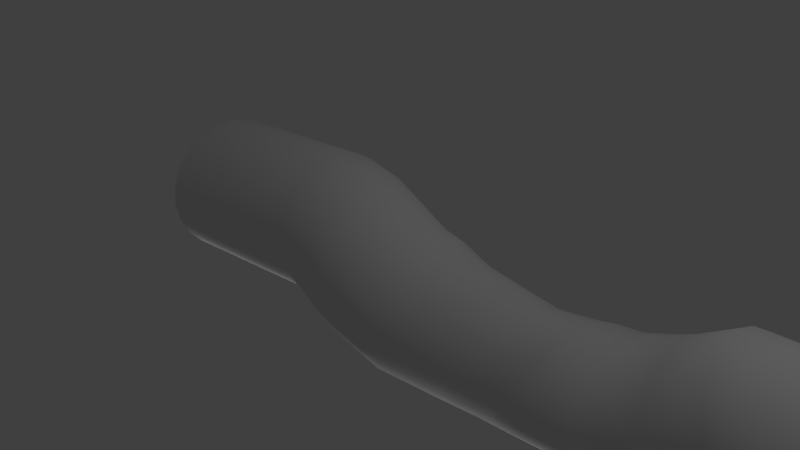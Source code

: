 # Source: NaveInvaidersMiss_o1.1.blend  (saved by Blender 2.76.0; exported with 4.5.12 LTS)
import bpy
from mathutils import Matrix  # noqa: F401  (used for matrix-valued properties, if any)

bpy.ops.wm.read_factory_settings(use_empty=True)
scene = bpy.context.scene
scene.name = 'Scene'

# ---- collections
col_collection_1 = bpy.data.collections.new('Collection 1'); scene.collection.children.link(col_collection_1)

# ---- materials (node trees are filled in below, after node groups)
mat_material_001 = bpy.data.materials.new('Material.001')
mat_material_001.alpha_threshold = 0.0
mat_material_001.use_transparent_shadow = False
mat_material_001.roughness = 0.5

# ---- material node trees

# ---- world
world_world = bpy.data.worlds.new('World'); scene.world = world_world
world_world.color = (0.05088, 0.05088, 0.05088)
world_world.use_sun_shadow = False
world_world.sun_shadow_jitter_overblur = 0.0
world_world.cycles.sampling_method = 'NONE'
world_world.cycles.sample_map_resolution = 256

# ---- cameras
cam_camera = bpy.data.cameras.new('Camera')
cam_camera.clip_end = 100.0
cam_camera.lens = 35.0
cam_camera.sensor_width = 32.0
cam_camera.sensor_height = 18.0
cam_camera.ortho_scale = 7.314
cam_camera.dof.focus_distance = 0.0
cam_camera.dof.aperture_fstop = 128.0

# ---- lights
light_hemi = bpy.data.lights.new('Hemi', 'SUN')
light_hemi.transmission_factor = 0.0
light_hemi.angle = 0.1993
light_hemi.energy = 1.0
light_hemi.shadow_buffer_clip_start = 0.5
light_hemi.shadow_soft_size = 0.1
light_hemi.shadow_cascade_max_distance = 1000.0
light_hemi.cycles.use_multiple_importance_sampling = False
light_lamp = bpy.data.lights.new('Lamp', 'POINT')
light_lamp.transmission_factor = 0.0
light_lamp.cutoff_distance = 30.0
light_lamp.energy = 100.0
light_lamp.shadow_buffer_clip_start = 1.001
light_lamp.shadow_soft_size = 0.1
light_lamp.shadow_maximum_resolution = 0.006
light_lamp.use_absolute_resolution = True
light_lamp.cycles.use_multiple_importance_sampling = False

# ---- meshes
me_cylinder = bpy.data.meshes.new('Cylinder')
me_cylinder.from_pydata([(-2.0, 0.7135, -0.8282), (-4.219, 0.4662, -0.8282), (-2.0, 0.673, -1.11), (-4.219, 0.4257, -1.11), (-2.0, 0.5547, -1.369), (-4.219, 0.3074, -1.369), (-2.0, 0.3683, -1.584), (-4.219, 0.121, -1.584), (-2.0, 0.1289, -1.738), (-4.219, -0.1184, -1.738), (-2.0, -0.1442, -1.818), (-4.219, -0.3915, -1.818), (-2.0, -0.4288, -1.818), (-4.219, -0.6761, -1.818), (-2.0, -0.7019, -1.738), (-4.219, -0.9492, -1.738), (-2.0, -0.9414, -1.584), (-4.219, -1.189, -1.584), (-2.0, -1.128, -1.369), (-4.219, -1.375, -1.369), (-2.0, -1.246, -1.11), (-4.219, -1.493, -1.11), (-2.0, -1.287, -0.8282), (-4.219, -1.534, -0.8282), (-2.0, -1.246, -0.5465), (-4.219, -1.493, -0.5465), (-2.0, -1.128, -0.2876), (-4.219, -1.375, -0.2876), (-2.0, -0.9414, -0.07248), (-4.219, -1.189, -0.07248), (-2.0, -0.7019, 0.08141), (-4.219, -0.9492, 0.08141), (-2.0, -0.4288, 0.1616), (-4.219, -0.6761, 0.1616), (-2.0, -0.1442, 0.1616), (-4.219, -0.3915, 0.1616), (-2.0, 0.1289, 0.08141), (-4.219, -0.1184, 0.08141), (-2.0, 0.3683, -0.07248), (-4.219, 0.121, -0.07248), (-2.0, 0.5547, -0.2876), (-4.219, 0.3074, -0.2876), (-2.0, 0.673, -0.5465), (-4.219, 0.4257, -0.5465), (-1.637, 0.6902, -0.9077), (-1.705, 0.6497, -1.181), (-1.768, 0.5314, -1.432), (-1.821, 0.345, -1.641), (-1.858, 0.1056, -1.79), (-1.878, -0.1675, -1.868), (-1.878, -0.4521, -1.868), (-1.858, -0.7252, -1.79), (-1.821, -0.9647, -1.641), (-1.768, -1.151, -1.432), (-1.705, -1.269, -1.181), (-1.637, -1.31, -0.9077), (-1.568, -1.269, -0.6345), (-1.505, -1.151, -0.3833), (-1.453, -0.9647, -0.1747), (-1.415, -0.7252, -0.02545), (-1.396, -0.4521, 0.05233), (-1.396, -0.1675, 0.05233), (-1.415, 0.1056, -0.02545), (-1.453, 0.345, -0.1747), (-1.505, 0.5314, -0.3833), (-1.568, 0.6497, -0.6345), (-1.262, 0.6948, -1.123), (-1.394, 0.6543, -1.373), (-1.515, 0.536, -1.601), (-1.615, 0.3496, -1.792), (-1.687, 0.1102, -1.928), (-1.725, -0.1629, -1.999), (-1.725, -0.4475, -1.999), (-1.687, -0.7206, -1.928), (-1.615, -0.9601, -1.792), (-1.515, -1.146, -1.601), (-1.394, -1.265, -1.373), (-1.262, -1.305, -1.123), (-1.13, -1.265, -0.8744), (-1.009, -1.146, -0.6455), (-0.9088, -0.9601, -0.4553), (-0.8368, -0.7206, -0.3193), (-0.7994, -0.4475, -0.2484), (-0.7994, -0.1629, -0.2484), (-0.8368, 0.1102, -0.3193), (-0.9088, 0.3496, -0.4553), (-1.009, 0.536, -0.6455), (-1.13, 0.6543, -0.8744), (-0.7589, 0.8154, -1.385), (-0.893, 0.7843, -1.634), (-1.006, 0.6758, -1.871), (-1.09, 0.4986, -2.078), (-1.137, 0.2671, -2.236), (-1.143, 5.032e-05, -2.335), (-1.109, -0.2809, -2.365), (-1.036, -0.553, -2.323), (-0.9309, -0.7942, -2.215), (-0.8021, -0.9849, -2.047), (-0.66, -1.11, -1.835), (-0.516, -1.159, -1.594), (-0.3819, -1.128, -1.345), (-0.2685, -1.019, -1.108), (-0.185, -0.8418, -0.901), (-0.1381, -0.6103, -0.7422), (-0.1317, -0.3433, -0.6439), (-0.1663, -0.06235, -0.6141), (-0.239, 0.2097, -0.6552), (-0.344, 0.4509, -0.7639), (-0.4728, 0.6417, -0.9313), (-0.6149, 0.7666, -1.144), (0.31, 1.486, -2.225), (0.1464, 1.445, -2.454), (-0.003922, 1.327, -2.665), (-0.1288, 1.141, -2.84), (-0.2182, 0.9013, -2.965), (-0.2648, 0.6282, -3.031), (-0.2648, 0.3436, -3.031), (-0.2182, 0.07045, -2.965), (-0.1288, -0.169, -2.84), (-0.003921, -0.3554, -2.665), (0.1464, -0.4736, -2.454), (0.31, -0.5141, -2.225), (0.4736, -0.4736, -1.995), (0.624, -0.3554, -1.785), (0.7489, -0.169, -1.61), (0.8383, 0.07045, -1.484), (0.8848, 0.3436, -1.419), (0.8848, 0.6282, -1.419), (0.8383, 0.9013, -1.484), (0.7489, 1.141, -1.61), (0.624, 1.327, -1.785), (0.4736, 1.445, -1.995), (0.7944, 1.923, -2.51), (0.6812, 1.883, -2.768), (0.5772, 1.764, -3.006), (0.4908, 1.578, -3.203), (0.4289, 1.338, -3.343), (0.3967, 1.065, -3.417), (0.3967, 0.7807, -3.417), (0.4289, 0.5076, -3.343), (0.4908, 0.2682, -3.203), (0.5772, 0.08181, -3.006), (0.6812, -0.03643, -2.768), (0.7944, -0.07694, -2.51), (0.9076, -0.03643, -2.252), (1.012, 0.08181, -2.015), (1.098, 0.2682, -1.818), (1.16, 0.5076, -1.678), (1.192, 0.7807, -1.604), (1.192, 1.065, -1.604), (1.16, 1.338, -1.678), (1.098, 1.578, -1.818), (1.012, 1.764, -2.015), (0.9076, 1.883, -2.252), (1.109, 2.094, -2.601), (1.039, 2.054, -2.873), (0.9738, 1.935, -3.124), (0.92, 1.749, -3.332), (0.8815, 1.51, -3.481), (0.8615, 1.236, -3.559), (0.8615, 0.9518, -3.559), (0.8815, 0.6787, -3.481), (0.92, 0.4393, -3.332), (0.9738, 0.2529, -3.124), (1.039, 0.1346, -2.873), (1.109, 0.09414, -2.601), (1.18, 0.1346, -2.328), (1.244, 0.2529, -2.077), (1.298, 0.4393, -1.869), (1.337, 0.6787, -1.72), (1.357, 0.9518, -1.642), (1.357, 1.236, -1.642), (1.337, 1.51, -1.72), (1.298, 1.749, -1.869), (1.244, 1.935, -2.077), (1.18, 2.054, -2.328), (2.221, 2.366, -2.555), (2.257, 2.326, -2.834), (2.291, 2.207, -3.091), (2.318, 2.021, -3.304), (2.338, 1.781, -3.457), (2.348, 1.508, -3.536), (2.348, 1.224, -3.536), (2.338, 0.9506, -3.457), (2.318, 0.7112, -3.304), (2.291, 0.5248, -3.091), (2.257, 0.4066, -2.834), (2.221, 0.3661, -2.555), (2.185, 0.4066, -2.275), (2.151, 0.5248, -2.019), (2.124, 0.7112, -1.805), (2.104, 0.9506, -1.653), (2.094, 1.224, -1.573), (2.094, 1.508, -1.573), (2.104, 1.781, -1.653), (2.124, 2.021, -1.805), (2.151, 2.207, -2.019), (2.185, 2.326, -2.275), (1.704, 0.8312, -1.763), (1.694, 0.5918, -1.914), (1.59, 0.5918, -3.394), (1.58, 0.8312, -3.545), (1.623, 2.206, -2.93), (1.642, 2.247, -2.654), (1.71, 1.104, -1.684), (1.605, 0.4054, -3.183), (1.605, 2.088, -3.183), (1.71, 1.389, -1.684), (1.623, 0.2871, -2.93), (1.59, 1.901, -3.394), (1.704, 1.662, -1.763), (1.642, 0.2466, -2.654), (1.58, 1.662, -3.545), (1.694, 1.901, -1.914), (1.661, 0.2871, -2.378), (1.574, 1.389, -3.623), (1.679, 2.088, -2.124), (1.679, 0.4054, -2.124), (1.574, 1.104, -3.623), (1.661, 2.206, -2.378), (3.673, 1.674, -1.487), (3.792, 1.634, -1.743), (3.901, 1.515, -1.978), (3.991, 1.329, -2.173), (4.056, 1.09, -2.312), (4.09, 0.8165, -2.385), (4.09, 0.5319, -2.385), (4.056, 0.2588, -2.312), (3.991, 0.01932, -2.173), (3.901, -0.1671, -1.978), (3.792, -0.2853, -1.743), (3.673, -0.3258, -1.487), (3.555, -0.2853, -1.232), (3.446, -0.1671, -0.9969), (3.355, 0.01932, -0.8017), (3.29, 0.2588, -0.6621), (3.257, 0.5319, -0.5894), (3.257, 0.8165, -0.5894), (3.29, 1.09, -0.6621), (3.355, 1.329, -0.8017), (3.446, 1.515, -0.9969), (3.555, 1.634, -1.232), (4.206, 1.511, -1.427), (4.248, 1.471, -1.706), (4.287, 1.352, -1.962), (4.319, 1.166, -2.175), (4.342, 0.9265, -2.327), (4.354, 0.6534, -2.406), (4.354, 0.3688, -2.406), (4.342, 0.09566, -2.327), (4.319, -0.1438, -2.175), (4.287, -0.3302, -1.962), (4.248, -0.4484, -1.706), (4.206, -0.4889, -1.427), (4.164, -0.4484, -1.149), (4.125, -0.3302, -0.8928), (4.093, -0.1438, -0.6801), (4.07, 0.09566, -0.5279), (4.058, 0.3688, -0.4486), (4.058, 0.6534, -0.4486), (4.07, 0.9265, -0.5279), (4.093, 1.166, -0.6801), (4.125, 1.352, -0.8928), (4.164, 1.471, -1.149), (4.627, 1.49, -1.412), (4.634, 1.449, -1.694), (4.641, 1.331, -1.953), (4.646, 1.145, -2.168), (4.65, 0.9051, -2.322), (4.652, 0.632, -2.402), (4.652, 0.3474, -2.402), (4.65, 0.07429, -2.322), (4.646, -0.1652, -2.168), (4.641, -0.3516, -1.953), (4.634, -0.4698, -1.694), (4.627, -0.5103, -1.412), (4.62, -0.4698, -1.131), (4.614, -0.3516, -0.8719), (4.608, -0.1652, -0.6569), (4.604, 0.07429, -0.503), (4.602, 0.3474, -0.4229), (4.602, 0.632, -0.4229), (4.604, 0.9051, -0.503), (4.608, 1.145, -0.6569), (4.614, 1.331, -0.8719), (4.62, 1.449, -1.131), (5.705, 1.473, -1.388), (5.712, 1.433, -1.669), (5.718, 1.315, -1.928), (5.724, 1.128, -2.143), (5.727, 0.8887, -2.297), (5.729, 0.6156, -2.377), (5.729, 0.331, -2.377), (5.727, 0.05787, -2.297), (5.724, -0.1816, -2.143), (5.718, -0.368, -1.928), (5.712, -0.4862, -1.669), (5.705, -0.5267, -1.388), (5.698, -0.4862, -1.106), (5.691, -0.368, -0.847), (5.686, -0.1816, -0.632), (5.682, 0.05787, -0.4782), (5.68, 0.331, -0.398), (5.68, 0.6156, -0.398), (5.682, 0.8887, -0.4782), (5.686, 1.128, -0.632), (5.691, 1.315, -0.847), (5.698, 1.433, -1.106), (5.705, 1.127, -1.388), (5.709, 1.1, -1.571), (5.713, 1.023, -1.741), (5.717, 0.9011, -1.881), (5.72, 0.7447, -1.982), (5.721, 0.5663, -2.034), (5.721, 0.3803, -2.034), (5.72, 0.2019, -1.982), (5.717, 0.0455, -1.881), (5.713, -0.07626, -1.741), (5.709, -0.1535, -1.571), (5.705, -0.18, -1.388), (5.7, -0.1535, -1.204), (5.696, -0.07626, -1.034), (5.692, 0.0455, -0.894), (5.69, 0.2019, -0.7935), (5.688, 0.3803, -0.7411), (5.688, 0.5662, -0.7411), (5.69, 0.7446, -0.7935), (5.692, 0.9011, -0.894), (5.696, 1.023, -1.034), (5.7, 1.1, -1.204), (6.391, -0.1415, -1.669), (6.391, -0.1415, -0.9735), (6.391, 1.019, -1.669), (6.391, 1.019, -0.9735), (6.006, -0.1415, -1.669), (6.006, -0.1415, -0.9735), (6.006, 1.019, -1.669), (6.006, 1.019, -0.9735), (6.006, 0.4385, -0.9735), (6.006, -0.1415, -1.321), (6.006, 0.4385, -1.669), (6.006, 1.019, -1.321), (7.247, -0.8349, -1.669), (7.247, -0.8349, -0.9735), (7.247, 0.3251, -1.669), (7.247, 0.3251, -0.9735), (8.276, -0.4275, -1.669), (8.276, -0.4275, -0.9735), (8.276, 0.7325, -1.669), (8.276, 0.7325, -0.9735), (10.81, 0.6584, -1.669), (10.81, 0.6584, -0.9735), (10.81, 1.818, -1.669), (10.81, 1.818, -0.9735), (9.161, 1.248, -1.669), (9.161, 1.248, -0.9735), (9.161, 0.08782, -0.9735), (9.161, 0.08782, -1.669), (9.971, 1.819, -1.669), (9.971, 0.6585, -0.9735), (9.971, 1.819, -0.9735), (9.971, 0.6585, -1.669), (-0.3321, 0.9427, -1.515), (-0.1852, 0.8401, -1.294), (0.08303, -0.6354, -1.106), (-0.009344, -0.8332, -1.288), (-0.808, -0.4936, -2.524), (-0.8782, -0.2266, -2.593), (-0.4829, 0.9667, -1.755), (0.138, -0.3884, -0.9755), (-0.7029, -0.7228, -2.392), (-0.6251, 0.9101, -1.995), (0.1512, -0.1121, -0.9083), (-0.5716, -0.8958, -2.208), (-0.7474, 0.7775, -2.215), (0.1214, 0.1709, -0.9093), (-0.4246, -0.9984, -1.988), (-0.8398, 0.5797, -2.397), (0.0512, 0.4379, -0.9786), (-0.2739, -1.022, -1.748), (-0.8948, 0.3327, -2.527), (-0.05383, 0.6671, -1.111), (-0.1316, -0.9658, -1.508), (-0.9079, 0.05645, -2.595), (-1.429, -0.409, -2.174), (-1.423, -0.1254, -2.173), (-0.7957, 0.674, -1.056), (-0.6734, 0.5531, -0.8292), (-0.5986, -0.9404, -0.6469), (-0.7057, -1.124, -0.8361), (-1.395, -0.6821, -2.105), (-0.9305, 0.7177, -1.302), (-0.5199, -0.7036, -0.511), (-1.326, -0.9226, -1.971), (-1.067, 0.6807, -1.549), (-0.4761, -0.4324, -0.4396), (-1.226, -1.111, -1.784), (-1.194, 0.5659, -1.777), (-0.4707, -0.1487, -0.4385), (-1.104, -1.232, -1.557), (-1.301, 0.3827, -1.966), (-0.504, 0.1244, -0.5076), (-0.9689, -1.275, -1.311), (-1.379, 0.1458, -2.102), (-0.5735, 0.3648, -0.6415), (-0.8325, -1.238, -1.063), (2.791, 0.5308, -3.012), (2.823, 0.7703, -3.162), (2.694, 2.145, -2.553), (2.637, 2.186, -2.279), (2.435, 1.043, -1.319), (2.451, 0.7703, -1.397), (2.747, 0.3444, -2.804), (2.747, 2.027, -2.804), (2.435, 1.328, -1.319), (2.694, 0.2262, -2.553), (2.791, 1.841, -3.012), (2.451, 1.601, -1.397), (2.637, 0.1857, -2.279), (2.823, 1.601, -3.162), (2.483, 1.841, -1.547), (2.579, 0.2262, -2.006), (2.839, 1.328, -3.24), (2.527, 2.027, -1.755), (2.527, 0.3444, -1.755), (2.839, 1.043, -3.24), (2.579, 2.145, -2.006), (2.483, 0.5308, -1.547)], [], [(0, 1, 3, 2), (2, 3, 5, 4), (4, 5, 7, 6), (6, 7, 9, 8), (8, 9, 11, 10), (10, 11, 13, 12), (12, 13, 15, 14), (14, 15, 17, 16), (16, 17, 19, 18), (18, 19, 21, 20), (20, 21, 23, 22), (22, 23, 25, 24), (24, 25, 27, 26), (26, 27, 29, 28), (28, 29, 31, 30), (30, 31, 33, 32), (32, 33, 35, 34), (34, 35, 37, 36), (36, 37, 39, 38), (38, 39, 41, 40), (12, 14, 51, 50), (42, 43, 1, 0), (40, 41, 43, 42), (2, 4, 46, 45), (22, 24, 56, 55), (32, 34, 61, 60), (42, 0, 44, 65), (8, 10, 49, 48), (18, 20, 54, 53), (28, 30, 59, 58), (38, 40, 64, 63), (4, 6, 47, 46), (14, 16, 52, 51), (0, 2, 45, 44), (24, 26, 57, 56), (34, 36, 62, 61), (10, 12, 50, 49), (20, 22, 55, 54), (30, 32, 60, 59), (40, 42, 65, 64), (6, 8, 48, 47), (16, 18, 53, 52), (26, 28, 58, 57), (36, 38, 63, 62), (56, 57, 79, 78), (49, 50, 72, 71), (64, 65, 87, 86), (57, 58, 80, 79), (50, 51, 73, 72), (65, 44, 66, 87), (58, 59, 81, 80), (51, 52, 74, 73), (44, 45, 67, 66), (59, 60, 82, 81), (52, 53, 75, 74), (45, 46, 68, 67), (60, 61, 83, 82), (53, 54, 76, 75), (46, 47, 69, 68), (61, 62, 84, 83), (54, 55, 77, 76), (47, 48, 70, 69), (62, 63, 85, 84), (55, 56, 78, 77), (48, 49, 71, 70), (63, 64, 86, 85), (385, 384, 94, 93), (387, 386, 109, 108), (389, 388, 102, 101), (384, 390, 95, 94), (386, 391, 88, 109), (388, 392, 103, 102), (390, 393, 96, 95), (391, 394, 89, 88), (392, 395, 104, 103), (393, 396, 97, 96), (394, 397, 90, 89), (395, 398, 105, 104), (396, 399, 98, 97), (397, 400, 91, 90), (398, 401, 106, 105), (399, 402, 99, 98), (400, 403, 92, 91), (401, 404, 107, 106), (402, 405, 100, 99), (403, 385, 93, 92), (404, 387, 108, 107), (405, 389, 101, 100), (363, 362, 131, 130), (365, 364, 124, 123), (367, 366, 117, 116), (362, 368, 110, 131), (364, 369, 125, 124), (366, 370, 118, 117), (368, 371, 111, 110), (369, 372, 126, 125), (370, 373, 119, 118), (371, 374, 112, 111), (372, 375, 127, 126), (373, 376, 120, 119), (374, 377, 113, 112), (375, 378, 128, 127), (376, 379, 121, 120), (377, 380, 114, 113), (378, 381, 129, 128), (379, 382, 122, 121), (380, 383, 115, 114), (381, 363, 130, 129), (382, 365, 123, 122), (383, 367, 116, 115), (123, 124, 146, 145), (116, 117, 139, 138), (131, 110, 132, 153), (124, 125, 147, 146), (117, 118, 140, 139), (110, 111, 133, 132), (125, 126, 148, 147), (118, 119, 141, 140), (111, 112, 134, 133), (126, 127, 149, 148), (119, 120, 142, 141), (112, 113, 135, 134), (127, 128, 150, 149), (120, 121, 143, 142), (113, 114, 136, 135), (128, 129, 151, 150), (121, 122, 144, 143), (114, 115, 137, 136), (129, 130, 152, 151), (122, 123, 145, 144), (115, 116, 138, 137), (130, 131, 153, 152), (138, 139, 161, 160), (153, 132, 154, 175), (146, 147, 169, 168), (139, 140, 162, 161), (132, 133, 155, 154), (147, 148, 170, 169), (140, 141, 163, 162), (133, 134, 156, 155), (148, 149, 171, 170), (141, 142, 164, 163), (134, 135, 157, 156), (149, 150, 172, 171), (142, 143, 165, 164), (135, 136, 158, 157), (150, 151, 173, 172), (143, 144, 166, 165), (136, 137, 159, 158), (151, 152, 174, 173), (144, 145, 167, 166), (137, 138, 160, 159), (152, 153, 175, 174), (145, 146, 168, 167), (199, 198, 191, 190), (201, 200, 184, 183), (203, 202, 177, 176), (198, 204, 192, 191), (200, 205, 185, 184), (202, 206, 178, 177), (204, 207, 193, 192), (205, 208, 186, 185), (206, 209, 179, 178), (207, 210, 194, 193), (208, 211, 187, 186), (209, 212, 180, 179), (210, 213, 195, 194), (211, 214, 188, 187), (212, 215, 181, 180), (213, 216, 196, 195), (214, 217, 189, 188), (215, 218, 182, 181), (216, 219, 197, 196), (217, 199, 190, 189), (218, 201, 183, 182), (219, 203, 176, 197), (175, 154, 203, 219), (160, 161, 201, 218), (167, 168, 199, 217), (174, 175, 219, 216), (159, 160, 218, 215), (166, 167, 217, 214), (173, 174, 216, 213), (158, 159, 215, 212), (165, 166, 214, 211), (172, 173, 213, 210), (157, 158, 212, 209), (164, 165, 211, 208), (171, 172, 210, 207), (156, 157, 209, 206), (163, 164, 208, 205), (170, 171, 207, 204), (155, 156, 206, 202), (162, 163, 205, 200), (169, 170, 204, 198), (154, 155, 202, 203), (161, 162, 200, 201), (168, 169, 198, 199), (407, 406, 228, 227), (409, 408, 221, 220), (411, 410, 236, 235), (406, 412, 229, 228), (408, 413, 222, 221), (410, 414, 237, 236), (412, 415, 230, 229), (413, 416, 223, 222), (414, 417, 238, 237), (415, 418, 231, 230), (416, 419, 224, 223), (417, 420, 239, 238), (418, 421, 232, 231), (419, 422, 225, 224), (420, 423, 240, 239), (421, 424, 233, 232), (422, 425, 226, 225), (423, 426, 241, 240), (424, 427, 234, 233), (425, 407, 227, 226), (426, 409, 220, 241), (427, 411, 235, 234), (235, 236, 258, 257), (228, 229, 251, 250), (221, 222, 244, 243), (236, 237, 259, 258), (229, 230, 252, 251), (222, 223, 245, 244), (237, 238, 260, 259), (230, 231, 253, 252), (223, 224, 246, 245), (238, 239, 261, 260), (231, 232, 254, 253), (224, 225, 247, 246), (239, 240, 262, 261), (232, 233, 255, 254), (225, 226, 248, 247), (240, 241, 263, 262), (233, 234, 256, 255), (226, 227, 249, 248), (241, 220, 242, 263), (234, 235, 257, 256), (227, 228, 250, 249), (220, 221, 243, 242), (250, 251, 273, 272), (243, 244, 266, 265), (258, 259, 281, 280), (251, 252, 274, 273), (244, 245, 267, 266), (259, 260, 282, 281), (252, 253, 275, 274), (245, 246, 268, 267), (260, 261, 283, 282), (253, 254, 276, 275), (246, 247, 269, 268), (261, 262, 284, 283), (254, 255, 277, 276), (247, 248, 270, 269), (262, 263, 285, 284), (255, 256, 278, 277), (248, 249, 271, 270), (263, 242, 264, 285), (256, 257, 279, 278), (249, 250, 272, 271), (242, 243, 265, 264), (257, 258, 280, 279), (265, 266, 288, 287), (280, 281, 303, 302), (273, 274, 296, 295), (266, 267, 289, 288), (281, 282, 304, 303), (274, 275, 297, 296), (267, 268, 290, 289), (282, 283, 305, 304), (275, 276, 298, 297), (268, 269, 291, 290), (283, 284, 306, 305), (276, 277, 299, 298), (269, 270, 292, 291), (284, 285, 307, 306), (277, 278, 300, 299), (270, 271, 293, 292), (285, 264, 286, 307), (278, 279, 301, 300), (271, 272, 294, 293), (264, 265, 287, 286), (279, 280, 302, 301), (272, 273, 295, 294), (295, 296, 318, 317), (288, 289, 311, 310), (303, 304, 326, 325), (296, 297, 319, 318), (289, 290, 312, 311), (304, 305, 327, 326), (297, 298, 320, 319), (290, 291, 313, 312), (305, 306, 328, 327), (298, 299, 321, 320), (291, 292, 314, 313), (306, 307, 329, 328), (299, 300, 322, 321), (292, 293, 315, 314), (307, 286, 308, 329), (300, 301, 323, 322), (293, 294, 316, 315), (286, 287, 309, 308), (301, 302, 324, 323), (294, 295, 317, 316), (287, 288, 310, 309), (302, 303, 325, 324), (333, 337, 341, 336, 332), (335, 331, 330, 334, 339), (330, 332, 336, 340, 334), (335, 338, 337, 333, 331), (329, 337, 328), (328, 337, 327), (327, 337, 326), (326, 338, 325), (337, 338, 326), (325, 338, 324), (323, 324, 338, 335), (323, 335, 322), (322, 335, 321), (329, 308, 341), (309, 341, 308), (329, 341, 337), (341, 309, 336), (309, 310, 336), (311, 336, 310), (314, 340, 313), (313, 340, 312), (315, 340, 314), (311, 312, 340, 336), (317, 318, 334), (317, 334, 316), (318, 319, 334), (315, 316, 334, 340), (334, 319, 339), (319, 320, 339), (321, 339, 320), (335, 339, 321), (333, 332, 344, 345), (330, 331, 343, 342), (332, 330, 342, 344), (331, 333, 345, 343), (344, 342, 346, 348), (343, 345, 349, 347), (345, 344, 348, 349), (342, 343, 347, 346), (360, 358, 352, 353), (361, 359, 351, 350), (358, 361, 350, 352), (359, 360, 353, 351), (347, 349, 355, 356), (348, 346, 357, 354), (346, 347, 356, 357), (349, 348, 354, 355), (356, 355, 360, 359), (354, 357, 361, 358), (357, 356, 359, 361), (355, 354, 358, 360), (93, 94, 367, 383), (100, 101, 365, 382), (107, 108, 363, 381), (92, 93, 383, 380), (99, 100, 382, 379), (106, 107, 381, 378), (91, 92, 380, 377), (98, 99, 379, 376), (105, 106, 378, 375), (90, 91, 377, 374), (97, 98, 376, 373), (104, 105, 375, 372), (89, 90, 374, 371), (96, 97, 373, 370), (103, 104, 372, 369), (88, 89, 371, 368), (95, 96, 370, 366), (102, 103, 369, 364), (109, 88, 368, 362), (94, 95, 366, 367), (101, 102, 364, 365), (108, 109, 362, 363), (78, 79, 389, 405), (85, 86, 387, 404), (70, 71, 385, 403), (77, 78, 405, 402), (84, 85, 404, 401), (69, 70, 403, 400), (76, 77, 402, 399), (83, 84, 401, 398), (68, 69, 400, 397), (75, 76, 399, 396), (82, 83, 398, 395), (67, 68, 397, 394), (74, 75, 396, 393), (81, 82, 395, 392), (66, 67, 394, 391), (73, 74, 393, 390), (80, 81, 392, 388), (87, 66, 391, 386), (72, 73, 390, 384), (79, 80, 388, 389), (86, 87, 386, 387), (71, 72, 384, 385), (190, 191, 411, 427), (197, 176, 409, 426), (182, 183, 407, 425), (189, 190, 427, 424), (196, 197, 426, 423), (181, 182, 425, 422), (188, 189, 424, 421), (195, 196, 423, 420), (180, 181, 422, 419), (187, 188, 421, 418), (194, 195, 420, 417), (179, 180, 419, 416), (186, 187, 418, 415), (193, 194, 417, 414), (178, 179, 416, 413), (185, 186, 415, 412), (192, 193, 414, 410), (177, 178, 413, 408), (184, 185, 412, 406), (191, 192, 410, 411), (176, 177, 408, 409), (183, 184, 406, 407)])
me_cylinder.polygons.foreach_set('use_smooth', [True] * 425)
_uv = me_cylinder.uv_layers.new(name='UVMap')
_uv.uv.foreach_set('vector', [0.693, 0.2505, 0.516, 0.2363, 0.5169, 0.2132, 0.698, 0.228, 0.698, 0.228, 0.5169, 0.2132, 0.517, 0.1899, 0.7027, 0.2042, 0.7027, 0.2042, 0.517, 0.1899, 0.5164, 0.1665, 0.7063, 0.179, 0.7063, 0.179, 0.5164, 0.1665, 0.515, 0.1431, 0.7081, 0.1526, 0.7081, 0.1526, 0.515, 0.1431, 0.5132, 0.1197, 0.7076, 0.1256, 0.7076, 0.1256, 0.5132, 0.1197, 0.5109, 0.09654, 0.7051, 0.09872, 0.7051, 0.09872, 0.5109, 0.09654, 0.5085, 0.07344, 0.7009, 0.07251, 0.7009, 0.07251, 0.5085, 0.07344, 0.5062, 0.05037, 0.6956, 0.0474, 0.6956, 0.0474, 0.5062, 0.05037, 0.5042, 0.02729, 0.6907, 0.02339, 0.6907, 0.02339, 0.5042, 0.02729, 0.5027, 0.003898, 0.6865, 0.0008075, 0.6807, 0.4989, 0.5012, 0.508, 0.4997, 0.4853, 0.6773, 0.4754, 0.6773, 0.4754, 0.4997, 0.4853, 0.499, 0.4626, 0.6741, 0.4527, 0.6741, 0.4527, 0.499, 0.4626, 0.499, 0.44, 0.6718, 0.431, 0.6718, 0.431, 0.499, 0.44, 0.4997, 0.4174, 0.6705, 0.41, 0.6705, 0.41, 0.4997, 0.4174, 0.5011, 0.3948, 0.6703, 0.3897, 0.6703, 0.3897, 0.5011, 0.3948, 0.503, 0.3722, 0.6711, 0.3699, 0.6711, 0.3699, 0.503, 0.3722, 0.5053, 0.3497, 0.6729, 0.3504, 0.6729, 0.3504, 0.5053, 0.3497, 0.5078, 0.3272, 0.6756, 0.3311, 0.6756, 0.3311, 0.5078, 0.3272, 0.5102, 0.3047, 0.6791, 0.3117, 0.6791, 0.3117, 0.5102, 0.3047, 0.5125, 0.2821, 0.6833, 0.2919, 0.7051, 0.09872, 0.7009, 0.07251, 0.7145, 0.06994, 0.7172, 0.09566, 0.688, 0.2716, 0.5145, 0.2593, 0.516, 0.2363, 0.693, 0.2505, 0.6833, 0.2919, 0.5125, 0.2821, 0.5145, 0.2593, 0.688, 0.2716, 0.698, 0.228, 0.7027, 0.2042, 0.7242, 0.2026, 0.7238, 0.228, 0.6773, 0.4754, 0.6741, 0.4527, 0.7082, 0.4538, 0.7079, 0.476, 0.6711, 0.3699, 0.6729, 0.3504, 0.7135, 0.3556, 0.7118, 0.3746, 0.688, 0.2716, 0.693, 0.2505, 0.7227, 0.2521, 0.7212, 0.2748, 0.7081, 0.1526, 0.7076, 0.1256, 0.7198, 0.1222, 0.7222, 0.1491, 0.6907, 0.02339, 0.6865, 0.0008075, 0.7089, 0.0001677, 0.7101, 0.02182, 0.6705, 0.41, 0.6703, 0.3897, 0.7105, 0.3936, 0.7095, 0.4129, 0.6791, 0.3117, 0.6833, 0.2919, 0.7193, 0.2963, 0.7174, 0.3167, 0.7027, 0.2042, 0.7063, 0.179, 0.7236, 0.1761, 0.7242, 0.2026, 0.7009, 0.07251, 0.6956, 0.0474, 0.712, 0.04517, 0.7145, 0.06994, 0.693, 0.2505, 0.698, 0.228, 0.7238, 0.228, 0.7227, 0.2521, 0.6741, 0.4527, 0.6718, 0.431, 0.7087, 0.4329, 0.7082, 0.4538, 0.6729, 0.3504, 0.6756, 0.3311, 0.7154, 0.3364, 0.7135, 0.3556, 0.7076, 0.1256, 0.7051, 0.09872, 0.7172, 0.09566, 0.7198, 0.1222, 0.6807, 0.4989, 0.6773, 0.4754, 0.7079, 0.476, 0.7075, 0.5, 0.6703, 0.3897, 0.6711, 0.3699, 0.7118, 0.3746, 0.7105, 0.3936, 0.6833, 0.2919, 0.688, 0.2716, 0.7212, 0.2748, 0.7193, 0.2963, 0.7063, 0.179, 0.7081, 0.1526, 0.7222, 0.1491, 0.7236, 0.1761, 0.6956, 0.0474, 0.6907, 0.02339, 0.7101, 0.02182, 0.712, 0.04517, 0.6718, 0.431, 0.6705, 0.41, 0.7095, 0.4129, 0.7087, 0.4329, 0.6756, 0.3311, 0.6791, 0.3117, 0.7174, 0.3167, 0.7154, 0.3364, 0.7082, 0.4538, 0.7087, 0.4329, 0.7487, 0.4401, 0.7454, 0.4613, 0.7198, 0.1222, 0.7172, 0.09566, 0.7353, 0.0949, 0.7385, 0.1195, 0.7193, 0.2963, 0.7212, 0.2748, 0.7609, 0.2701, 0.7621, 0.2935, 0.7087, 0.4329, 0.7095, 0.4129, 0.7518, 0.4195, 0.7487, 0.4401, 0.7172, 0.09566, 0.7145, 0.06994, 0.7334, 0.07095, 0.7353, 0.0949, 0.7212, 0.2748, 0.7227, 0.2521, 0.7585, 0.2459, 0.7609, 0.2701, 0.7095, 0.4129, 0.7105, 0.3936, 0.7549, 0.3993, 0.7518, 0.4195, 0.7145, 0.06994, 0.712, 0.04517, 0.7326, 0.04785, 0.7334, 0.07095, 0.7227, 0.2521, 0.7238, 0.228, 0.7552, 0.2212, 0.7585, 0.2459, 0.7105, 0.3936, 0.7118, 0.3746, 0.7576, 0.3791, 0.7549, 0.3993, 0.712, 0.04517, 0.7101, 0.02182, 0.7331, 0.02584, 0.7326, 0.04785, 0.7238, 0.228, 0.7242, 0.2026, 0.7511, 0.1959, 0.7552, 0.2212, 0.7118, 0.3746, 0.7135, 0.3556, 0.7599, 0.3586, 0.7576, 0.3791, 0.7101, 0.02182, 0.7089, 0.0001677, 0.7345, 0.005077, 0.7331, 0.02584, 0.7242, 0.2026, 0.7236, 0.1761, 0.7466, 0.1703, 0.7511, 0.1959, 0.7135, 0.3556, 0.7154, 0.3364, 0.7615, 0.3377, 0.7599, 0.3586, 0.7075, 0.5, 0.7079, 0.476, 0.7422, 0.4838, 0.7391, 0.5079, 0.7236, 0.1761, 0.7222, 0.1491, 0.7423, 0.1448, 0.7466, 0.1703, 0.7154, 0.3364, 0.7174, 0.3167, 0.7623, 0.316, 0.7615, 0.3377, 0.7079, 0.476, 0.7082, 0.4538, 0.7454, 0.4613, 0.7422, 0.4838, 0.7222, 0.1491, 0.7198, 0.1222, 0.7385, 0.1195, 0.7423, 0.1448, 0.7174, 0.3167, 0.7193, 0.2963, 0.7621, 0.2935, 0.7623, 0.316, 0.7689, 0.1178, 0.7645, 0.09449, 0.7962, 0.09894, 0.7977, 0.122, 0.7938, 0.2923, 0.7933, 0.2678, 0.8121, 0.2657, 0.8136, 0.2892, 0.7751, 0.4444, 0.7783, 0.4233, 0.8157, 0.4237, 0.8154, 0.4459, 0.7645, 0.09449, 0.7611, 0.07199, 0.7951, 0.07668, 0.7962, 0.09894, 0.7933, 0.2678, 0.7914, 0.2427, 0.8102, 0.2418, 0.8121, 0.2657, 0.7783, 0.4233, 0.7816, 0.4025, 0.8159, 0.4017, 0.8157, 0.4237, 0.7611, 0.07199, 0.759, 0.05022, 0.7947, 0.05521, 0.7951, 0.07668, 0.7914, 0.2427, 0.7885, 0.2172, 0.8078, 0.2177, 0.8102, 0.2418, 0.7816, 0.4025, 0.785, 0.3817, 0.816, 0.3797, 0.8159, 0.4017, 0.759, 0.05022, 0.7582, 0.02917, 0.795, 0.03448, 0.7947, 0.05521, 0.7885, 0.2172, 0.7843, 0.1917, 0.8051, 0.1936, 0.8078, 0.2177, 0.785, 0.3817, 0.7881, 0.3605, 0.8158, 0.3576, 0.816, 0.3797, 0.7582, 0.02917, 0.7586, 0.008818, 0.796, 0.0143, 0.795, 0.03448, 0.7843, 0.1917, 0.7793, 0.1664, 0.8024, 0.1695, 0.8051, 0.1936, 0.7881, 0.3605, 0.7909, 0.3386, 0.8154, 0.3352, 0.8158, 0.3576, 0.7694, 0.5129, 0.7704, 0.4887, 0.8153, 0.4919, 0.8161, 0.5162, 0.7793, 0.1664, 0.774, 0.1418, 0.7999, 0.1455, 0.8024, 0.1695, 0.7909, 0.3386, 0.7928, 0.3159, 0.8147, 0.3124, 0.8154, 0.3352, 0.7704, 0.4887, 0.7724, 0.466, 0.8152, 0.4686, 0.8153, 0.4919, 0.774, 0.1418, 0.7689, 0.1178, 0.7977, 0.122, 0.7999, 0.1455, 0.7928, 0.3159, 0.7938, 0.2923, 0.8136, 0.2892, 0.8147, 0.3124, 0.7724, 0.466, 0.7751, 0.4444, 0.8154, 0.4459, 0.8152, 0.4686, 0.06152, 0.2874, 0.0631, 0.263, 0.153, 0.2549, 0.155, 0.2796, 0.006591, 0.4465, 0.01365, 0.4241, 0.09545, 0.4298, 0.08537, 0.4525, 0.0198, 0.09935, 0.01175, 0.07542, 0.08908, 0.09391, 0.09747, 0.1151, 0.0631, 0.263, 0.06194, 0.2389, 0.1484, 0.2321, 0.153, 0.2549, 0.01365, 0.4241, 0.02241, 0.4021, 0.108, 0.4072, 0.09545, 0.4298, 0.01175, 0.07542, 0.00555, 0.05082, 0.08273, 0.07117, 0.08908, 0.09391, 0.06194, 0.2389, 0.05855, 0.2151, 0.1422, 0.2111, 0.1484, 0.2321, 0.02241, 0.4021, 0.03206, 0.3804, 0.1221, 0.384, 0.108, 0.4072, 0.00555, 0.05082, 0.002008, 0.02563, 0.07936, 0.04705, 0.08273, 0.07117, 0.05855, 0.2151, 0.05319, 0.1918, 0.1345, 0.1913, 0.1422, 0.2111, 0.03206, 0.3804, 0.04167, 0.3583, 0.1358, 0.3594, 0.1221, 0.384, 0.002008, 0.02563, 0.001644, 0.0001677, 0.07968, 0.02202, 0.07936, 0.04705, 0.05319, 0.1918, 0.04615, 0.1688, 0.1259, 0.1724, 0.1345, 0.1913, 0.04167, 0.3583, 0.05032, 0.3356, 0.1468, 0.3331, 0.1358, 0.3594, 0.001633, 0.516, 0.0001677, 0.4927, 0.07498, 0.4994, 0.07535, 0.5227, 0.04615, 0.1688, 0.03783, 0.1458, 0.1165, 0.1538, 0.1259, 0.1724, 0.05032, 0.3356, 0.05716, 0.3118, 0.1532, 0.306, 0.1468, 0.3331, 0.0001677, 0.4927, 0.001926, 0.4694, 0.0784, 0.4758, 0.07498, 0.4994, 0.03783, 0.1458, 0.0288, 0.1228, 0.1069, 0.1349, 0.1165, 0.1538, 0.05716, 0.3118, 0.06152, 0.2874, 0.155, 0.2796, 0.1532, 0.306, 0.001926, 0.4694, 0.006591, 0.4465, 0.08537, 0.4525, 0.0784, 0.4758, 0.0288, 0.1228, 0.0198, 0.09935, 0.09747, 0.1151, 0.1069, 0.1349, 0.08537, 0.4525, 0.09545, 0.4298, 0.1525, 0.4199, 0.1434, 0.4479, 0.09747, 0.1151, 0.08908, 0.09391, 0.1547, 0.1039, 0.161, 0.1223, 0.153, 0.2549, 0.1484, 0.2321, 0.1977, 0.2198, 0.2013, 0.2384, 0.09545, 0.4298, 0.108, 0.4072, 0.1642, 0.3912, 0.1525, 0.4199, 0.08908, 0.09391, 0.08273, 0.07117, 0.1495, 0.08364, 0.1547, 0.1039, 0.1484, 0.2321, 0.1422, 0.2111, 0.1929, 0.2027, 0.1977, 0.2198, 0.108, 0.4072, 0.1221, 0.384, 0.1774, 0.3623, 0.1642, 0.3912, 0.08273, 0.07117, 0.07936, 0.04705, 0.1461, 0.06128, 0.1495, 0.08364, 0.1422, 0.2111, 0.1345, 0.1913, 0.1872, 0.1866, 0.1929, 0.2027, 0.1221, 0.384, 0.1358, 0.3594, 0.1895, 0.334, 0.1774, 0.3623, 0.07936, 0.04705, 0.07968, 0.02202, 0.1454, 0.03688, 0.1461, 0.06128, 0.1345, 0.1913, 0.1259, 0.1724, 0.181, 0.171, 0.1872, 0.1866, 0.1358, 0.3594, 0.1468, 0.3331, 0.1982, 0.3068, 0.1895, 0.334, 0.07535, 0.5227, 0.07498, 0.4994, 0.1358, 0.5008, 0.1369, 0.5246, 0.1259, 0.1724, 0.1165, 0.1538, 0.1745, 0.1554, 0.181, 0.171, 0.1468, 0.3331, 0.1532, 0.306, 0.2025, 0.2816, 0.1982, 0.3068, 0.07498, 0.4994, 0.0784, 0.4758, 0.1378, 0.475, 0.1358, 0.5008, 0.1165, 0.1538, 0.1069, 0.1349, 0.1677, 0.1393, 0.1745, 0.1554, 0.1532, 0.306, 0.155, 0.2796, 0.2032, 0.2588, 0.2025, 0.2816, 0.0784, 0.4758, 0.08537, 0.4525, 0.1434, 0.4479, 0.1378, 0.475, 0.1069, 0.1349, 0.09747, 0.1151, 0.161, 0.1223, 0.1677, 0.1393, 0.155, 0.2796, 0.153, 0.2549, 0.2013, 0.2384, 0.2032, 0.2588, 0.161, 0.1223, 0.1547, 0.1039, 0.189, 0.1053, 0.1935, 0.1229, 0.2013, 0.2384, 0.1977, 0.2198, 0.2201, 0.216, 0.2226, 0.2336, 0.1525, 0.4199, 0.1642, 0.3912, 0.191, 0.3821, 0.1811, 0.4131, 0.1547, 0.1039, 0.1495, 0.08364, 0.1852, 0.08585, 0.189, 0.1053, 0.1977, 0.2198, 0.1929, 0.2027, 0.2165, 0.1999, 0.2201, 0.216, 0.1642, 0.3912, 0.1774, 0.3623, 0.202, 0.352, 0.191, 0.3821, 0.1495, 0.08364, 0.1461, 0.06128, 0.1827, 0.06429, 0.1852, 0.08585, 0.1929, 0.2027, 0.1872, 0.1866, 0.2124, 0.1847, 0.2165, 0.1999, 0.1774, 0.3623, 0.1895, 0.334, 0.2122, 0.3237, 0.202, 0.352, 0.1461, 0.06128, 0.1454, 0.03688, 0.1823, 0.04027, 0.1827, 0.06429, 0.1872, 0.1866, 0.181, 0.171, 0.2079, 0.1697, 0.2124, 0.1847, 0.1895, 0.334, 0.1982, 0.3068, 0.2193, 0.2976, 0.2122, 0.3237, 0.1369, 0.5246, 0.1358, 0.5008, 0.1684, 0.4991, 0.1695, 0.5236, 0.181, 0.171, 0.1745, 0.1554, 0.2032, 0.1547, 0.2079, 0.1697, 0.1982, 0.3068, 0.2025, 0.2816, 0.223, 0.2739, 0.2193, 0.2976, 0.1358, 0.5008, 0.1378, 0.475, 0.1695, 0.4724, 0.1684, 0.4991, 0.1745, 0.1554, 0.1677, 0.1393, 0.1983, 0.1393, 0.2032, 0.1547, 0.2025, 0.2816, 0.2032, 0.2588, 0.2238, 0.2527, 0.223, 0.2739, 0.1378, 0.475, 0.1434, 0.4479, 0.1738, 0.4435, 0.1695, 0.4724, 0.1677, 0.1393, 0.161, 0.1223, 0.1935, 0.1229, 0.1983, 0.1393, 0.2032, 0.2588, 0.2013, 0.2384, 0.2226, 0.2336, 0.2238, 0.2527, 0.1434, 0.4479, 0.1525, 0.4199, 0.1811, 0.4131, 0.1738, 0.4435, 0.2302, 0.4106, 0.2376, 0.3786, 0.2867, 0.3702, 0.283, 0.4021, 0.2353, 0.1056, 0.2341, 0.08688, 0.2852, 0.09186, 0.2831, 0.1106, 0.252, 0.2129, 0.2496, 0.1977, 0.2828, 0.1991, 0.2842, 0.2135, 0.2376, 0.3786, 0.245, 0.3472, 0.2895, 0.3397, 0.2867, 0.3702, 0.2341, 0.08688, 0.2341, 0.06623, 0.2882, 0.07097, 0.2852, 0.09186, 0.2496, 0.1977, 0.247, 0.1832, 0.2817, 0.1853, 0.2828, 0.1991, 0.245, 0.3472, 0.2509, 0.3178, 0.2909, 0.3117, 0.2895, 0.3397, 0.2341, 0.06623, 0.2355, 0.04277, 0.2917, 0.04812, 0.2882, 0.07097, 0.247, 0.1832, 0.2444, 0.1687, 0.2809, 0.1715, 0.2817, 0.1853, 0.2509, 0.3178, 0.2544, 0.2912, 0.2908, 0.2869, 0.2909, 0.3117, 0.2186, 0.5205, 0.2184, 0.4967, 0.2732, 0.4926, 0.271, 0.5168, 0.2444, 0.1687, 0.2418, 0.1541, 0.2808, 0.1575, 0.2809, 0.1715, 0.2544, 0.2912, 0.2557, 0.2679, 0.2895, 0.265, 0.2908, 0.2869, 0.2184, 0.4967, 0.2201, 0.4705, 0.2762, 0.4648, 0.2732, 0.4926, 0.2418, 0.1541, 0.2393, 0.1389, 0.281, 0.143, 0.2808, 0.1575, 0.2557, 0.2679, 0.2552, 0.2476, 0.2878, 0.2457, 0.2895, 0.265, 0.2201, 0.4705, 0.2241, 0.4416, 0.2796, 0.4341, 0.2762, 0.4648, 0.2393, 0.1389, 0.2371, 0.1229, 0.2817, 0.1275, 0.281, 0.143, 0.2552, 0.2476, 0.2539, 0.2293, 0.2859, 0.2289, 0.2878, 0.2457, 0.2241, 0.4416, 0.2302, 0.4106, 0.283, 0.4021, 0.2796, 0.4341, 0.2371, 0.1229, 0.2353, 0.1056, 0.2831, 0.1106, 0.2817, 0.1275, 0.2539, 0.2293, 0.252, 0.2129, 0.2842, 0.2135, 0.2859, 0.2289, 0.2226, 0.2336, 0.2201, 0.216, 0.252, 0.2129, 0.2539, 0.2293, 0.1935, 0.1229, 0.189, 0.1053, 0.2353, 0.1056, 0.2371, 0.1229, 0.1738, 0.4435, 0.1811, 0.4131, 0.2302, 0.4106, 0.2241, 0.4416, 0.2238, 0.2527, 0.2226, 0.2336, 0.2539, 0.2293, 0.2552, 0.2476, 0.1983, 0.1393, 0.1935, 0.1229, 0.2371, 0.1229, 0.2393, 0.1389, 0.1695, 0.4724, 0.1738, 0.4435, 0.2241, 0.4416, 0.2201, 0.4705, 0.223, 0.2739, 0.2238, 0.2527, 0.2552, 0.2476, 0.2557, 0.2679, 0.2032, 0.1547, 0.1983, 0.1393, 0.2393, 0.1389, 0.2418, 0.1541, 0.1684, 0.4991, 0.1695, 0.4724, 0.2201, 0.4705, 0.2184, 0.4967, 0.2193, 0.2976, 0.223, 0.2739, 0.2557, 0.2679, 0.2544, 0.2912, 0.2079, 0.1697, 0.2032, 0.1547, 0.2418, 0.1541, 0.2444, 0.1687, 0.1695, 0.5236, 0.1684, 0.4991, 0.2184, 0.4967, 0.2186, 0.5205, 0.2122, 0.3237, 0.2193, 0.2976, 0.2544, 0.2912, 0.2509, 0.3178, 0.2124, 0.1847, 0.2079, 0.1697, 0.2444, 0.1687, 0.247, 0.1832, 0.1827, 0.06429, 0.1823, 0.04027, 0.2355, 0.04277, 0.2341, 0.06623, 0.202, 0.352, 0.2122, 0.3237, 0.2509, 0.3178, 0.245, 0.3472, 0.2165, 0.1999, 0.2124, 0.1847, 0.247, 0.1832, 0.2496, 0.1977, 0.1852, 0.08585, 0.1827, 0.06429, 0.2341, 0.06623, 0.2341, 0.08688, 0.191, 0.3821, 0.202, 0.352, 0.245, 0.3472, 0.2376, 0.3786, 0.2201, 0.216, 0.2165, 0.1999, 0.2496, 0.1977, 0.252, 0.2129, 0.189, 0.1053, 0.1852, 0.08585, 0.2341, 0.08688, 0.2353, 0.1056, 0.1811, 0.4131, 0.191, 0.3821, 0.2376, 0.3786, 0.2302, 0.4106, 0.3211, 0.1001, 0.3261, 0.08005, 0.4516, 0.05938, 0.4463, 0.08336, 0.3129, 0.2222, 0.3117, 0.2049, 0.4149, 0.2215, 0.4131, 0.2442, 0.3345, 0.3801, 0.3333, 0.3533, 0.4305, 0.3734, 0.4347, 0.3937, 0.3261, 0.08005, 0.3318, 0.05894, 0.4552, 0.03543, 0.4516, 0.05938, 0.3117, 0.2049, 0.3113, 0.1881, 0.4182, 0.1988, 0.4149, 0.2215, 0.3333, 0.3533, 0.3304, 0.3275, 0.4259, 0.3531, 0.4305, 0.3734, 0.3318, 0.05894, 0.3377, 0.03658, 0.4568, 0.01189, 0.4552, 0.03543, 0.3113, 0.1881, 0.3118, 0.1714, 0.4224, 0.1761, 0.4182, 0.1988, 0.3304, 0.3275, 0.3264, 0.3031, 0.4214, 0.3325, 0.4259, 0.3531, 0.3131, 0.5064, 0.3202, 0.4842, 0.4394, 0.4807, 0.4353, 0.5041, 0.3118, 0.1714, 0.3127, 0.1545, 0.4277, 0.1534, 0.4224, 0.1761, 0.3264, 0.3031, 0.3221, 0.2805, 0.4173, 0.3113, 0.4214, 0.3325, 0.3202, 0.4842, 0.3264, 0.4599, 0.4409, 0.4578, 0.4394, 0.4807, 0.3127, 0.1545, 0.3145, 0.1372, 0.4337, 0.1304, 0.4277, 0.1534, 0.3221, 0.2805, 0.3181, 0.2596, 0.4143, 0.2895, 0.4173, 0.3113, 0.3264, 0.4599, 0.331, 0.4341, 0.4405, 0.4357, 0.4409, 0.4578, 0.3145, 0.1372, 0.3173, 0.1191, 0.4401, 0.1071, 0.4337, 0.1304, 0.3181, 0.2596, 0.315, 0.2402, 0.4129, 0.267, 0.4143, 0.2895, 0.331, 0.4341, 0.3339, 0.4073, 0.4381, 0.4143, 0.4405, 0.4357, 0.3173, 0.1191, 0.3211, 0.1001, 0.4463, 0.08336, 0.4401, 0.1071, 0.315, 0.2402, 0.3129, 0.2222, 0.4131, 0.2442, 0.4129, 0.267, 0.3339, 0.4073, 0.3345, 0.3801, 0.4347, 0.3937, 0.4381, 0.4143, 0.4347, 0.3937, 0.4305, 0.3734, 0.4963, 0.3758, 0.4986, 0.4007, 0.4516, 0.05938, 0.4552, 0.03543, 0.4892, 0.04139, 0.4816, 0.06265, 0.4149, 0.2215, 0.4182, 0.1988, 0.4497, 0.187, 0.4525, 0.2096, 0.4305, 0.3734, 0.4259, 0.3531, 0.4919, 0.3512, 0.4963, 0.3758, 0.4552, 0.03543, 0.4568, 0.01189, 0.495, 0.01943, 0.4892, 0.04139, 0.4182, 0.1988, 0.4224, 0.1761, 0.4494, 0.1649, 0.4497, 0.187, 0.4259, 0.3531, 0.4214, 0.3325, 0.4859, 0.327, 0.4919, 0.3512, 0.4353, 0.5041, 0.4394, 0.4807, 0.4833, 0.4988, 0.4736, 0.5213, 0.4224, 0.1761, 0.4277, 0.1534, 0.4521, 0.1435, 0.4494, 0.1649, 0.4214, 0.3325, 0.4173, 0.3113, 0.4789, 0.3031, 0.4859, 0.327, 0.4394, 0.4807, 0.4409, 0.4578, 0.4908, 0.4752, 0.4833, 0.4988, 0.4277, 0.1534, 0.4337, 0.1304, 0.4575, 0.1229, 0.4521, 0.1435, 0.4173, 0.3113, 0.4143, 0.2895, 0.4714, 0.2794, 0.4789, 0.3031, 0.4409, 0.4578, 0.4405, 0.4357, 0.496, 0.4508, 0.4908, 0.4752, 0.4337, 0.1304, 0.4401, 0.1071, 0.4649, 0.1028, 0.4575, 0.1229, 0.4143, 0.2895, 0.4129, 0.267, 0.4639, 0.256, 0.4714, 0.2794, 0.4405, 0.4357, 0.4381, 0.4143, 0.4986, 0.4258, 0.496, 0.4508, 0.4401, 0.1071, 0.4463, 0.08336, 0.4732, 0.08298, 0.4649, 0.1028, 0.4129, 0.267, 0.4131, 0.2442, 0.4574, 0.2327, 0.4639, 0.256, 0.4381, 0.4143, 0.4347, 0.3937, 0.4986, 0.4007, 0.4986, 0.4258, 0.4463, 0.08336, 0.4516, 0.05938, 0.4816, 0.06265, 0.4732, 0.08298, 0.4131, 0.2442, 0.4149, 0.2215, 0.4525, 0.2096, 0.4574, 0.2327, 0.5493, 0.5592, 0.5568, 0.5385, 0.5815, 0.5493, 0.5724, 0.5684, 0.5067, 0.7062, 0.5112, 0.6848, 0.5376, 0.6871, 0.5358, 0.7078, 0.5077, 0.864, 0.5031, 0.8409, 0.5459, 0.8344, 0.5507, 0.8557, 0.5568, 0.5385, 0.564, 0.5178, 0.5912, 0.5299, 0.5815, 0.5493, 0.5112, 0.6848, 0.5163, 0.6636, 0.5406, 0.6666, 0.5376, 0.6871, 0.5031, 0.8409, 0.5002, 0.8178, 0.5418, 0.8131, 0.5459, 0.8344, 0.5626, 0.9998, 0.5517, 0.9777, 0.5858, 0.9656, 0.5942, 0.9882, 0.5163, 0.6636, 0.5221, 0.6426, 0.5448, 0.6463, 0.5406, 0.6666, 0.5002, 0.8178, 0.499, 0.7949, 0.5387, 0.7919, 0.5418, 0.8131, 0.5517, 0.9777, 0.5408, 0.9553, 0.5776, 0.943, 0.5858, 0.9656, 0.5221, 0.6426, 0.5283, 0.6217, 0.5501, 0.6264, 0.5448, 0.6463, 0.499, 0.7949, 0.499, 0.7724, 0.5365, 0.7708, 0.5387, 0.7919, 0.5408, 0.9553, 0.5307, 0.9328, 0.5699, 0.9207, 0.5776, 0.943, 0.5283, 0.6217, 0.535, 0.6008, 0.5565, 0.6068, 0.5501, 0.6264, 0.499, 0.7724, 0.5004, 0.75, 0.5352, 0.7497, 0.5365, 0.7708, 0.5307, 0.9328, 0.5216, 0.91, 0.5628, 0.8989, 0.5699, 0.9207, 0.535, 0.6008, 0.542, 0.58, 0.564, 0.5875, 0.5565, 0.6068, 0.5004, 0.75, 0.503, 0.7279, 0.535, 0.7287, 0.5352, 0.7497, 0.5216, 0.91, 0.5139, 0.8871, 0.5564, 0.8772, 0.5628, 0.8989, 0.542, 0.58, 0.5493, 0.5592, 0.5724, 0.5684, 0.564, 0.5875, 0.503, 0.7279, 0.5067, 0.7062, 0.5358, 0.7078, 0.535, 0.7287, 0.5139, 0.8871, 0.5077, 0.864, 0.5507, 0.8557, 0.5564, 0.8772, 0.5358, 0.7078, 0.5376, 0.6871, 0.608, 0.6939, 0.6069, 0.7111, 0.5507, 0.8557, 0.5459, 0.8344, 0.6197, 0.8188, 0.625, 0.8369, 0.5815, 0.5493, 0.5912, 0.5299, 0.6608, 0.5683, 0.6481, 0.5841, 0.5376, 0.6871, 0.5406, 0.6666, 0.61, 0.6774, 0.608, 0.6939, 0.5459, 0.8344, 0.5418, 0.8131, 0.6151, 0.8009, 0.6197, 0.8188, 0.5942, 0.9882, 0.5858, 0.9656, 0.6662, 0.9321, 0.6787, 0.9538, 0.5406, 0.6666, 0.5448, 0.6463, 0.6125, 0.6609, 0.61, 0.6774, 0.5418, 0.8131, 0.5387, 0.7919, 0.6119, 0.7826, 0.6151, 0.8009, 0.5858, 0.9656, 0.5776, 0.943, 0.6561, 0.9119, 0.6662, 0.9321, 0.5448, 0.6463, 0.5501, 0.6264, 0.6166, 0.645, 0.6125, 0.6609, 0.5387, 0.7919, 0.5365, 0.7708, 0.6094, 0.7645, 0.6119, 0.7826, 0.5776, 0.943, 0.5699, 0.9207, 0.6472, 0.8923, 0.6561, 0.9119, 0.5501, 0.6264, 0.5565, 0.6068, 0.622, 0.6295, 0.6166, 0.645, 0.5365, 0.7708, 0.5352, 0.7497, 0.6076, 0.7466, 0.6094, 0.7645, 0.5699, 0.9207, 0.5628, 0.8989, 0.639, 0.8734, 0.6472, 0.8923, 0.5565, 0.6068, 0.564, 0.5875, 0.6291, 0.6143, 0.622, 0.6295, 0.5352, 0.7497, 0.535, 0.7287, 0.6066, 0.7288, 0.6076, 0.7466, 0.5628, 0.8989, 0.5564, 0.8772, 0.6315, 0.855, 0.639, 0.8734, 0.564, 0.5875, 0.5724, 0.5684, 0.6378, 0.5991, 0.6291, 0.6143, 0.535, 0.7287, 0.5358, 0.7078, 0.6069, 0.7111, 0.6066, 0.7288, 0.5564, 0.8772, 0.5507, 0.8557, 0.625, 0.8369, 0.6315, 0.855, 0.5724, 0.5684, 0.5815, 0.5493, 0.6481, 0.5841, 0.6378, 0.5991, 0.6481, 0.5841, 0.6608, 0.5683, 0.6777, 0.5895, 0.668, 0.6014, 0.608, 0.6939, 0.61, 0.6774, 0.6346, 0.6804, 0.6339, 0.6962, 0.6197, 0.8188, 0.6151, 0.8009, 0.6429, 0.7953, 0.6458, 0.8119, 0.6787, 0.9538, 0.6662, 0.9321, 0.6951, 0.9152, 0.7048, 0.9313, 0.61, 0.6774, 0.6125, 0.6609, 0.6365, 0.6658, 0.6346, 0.6804, 0.6151, 0.8009, 0.6119, 0.7826, 0.64, 0.7786, 0.6429, 0.7953, 0.6662, 0.9321, 0.6561, 0.9119, 0.6862, 0.8977, 0.6951, 0.9152, 0.6125, 0.6609, 0.6166, 0.645, 0.6389, 0.6517, 0.6365, 0.6658, 0.6119, 0.7826, 0.6094, 0.7645, 0.6373, 0.7616, 0.64, 0.7786, 0.6561, 0.9119, 0.6472, 0.8923, 0.6778, 0.8791, 0.6862, 0.8977, 0.6166, 0.645, 0.622, 0.6295, 0.6434, 0.6387, 0.6389, 0.6517, 0.6094, 0.7645, 0.6076, 0.7466, 0.6347, 0.7449, 0.6373, 0.7616, 0.6472, 0.8923, 0.639, 0.8734, 0.6687, 0.8609, 0.6778, 0.8791, 0.622, 0.6295, 0.6291, 0.6143, 0.6499, 0.6263, 0.6434, 0.6387, 0.6076, 0.7466, 0.6066, 0.7288, 0.6334, 0.7286, 0.6347, 0.7449, 0.639, 0.8734, 0.6315, 0.855, 0.6593, 0.8439, 0.6687, 0.8609, 0.6291, 0.6143, 0.6378, 0.5991, 0.6588, 0.6142, 0.6499, 0.6263, 0.6066, 0.7288, 0.6069, 0.7111, 0.6333, 0.7123, 0.6334, 0.7286, 0.6315, 0.855, 0.625, 0.8369, 0.6515, 0.8278, 0.6593, 0.8439, 0.6378, 0.5991, 0.6481, 0.5841, 0.668, 0.6014, 0.6588, 0.6142, 0.6069, 0.7111, 0.608, 0.6939, 0.6339, 0.6962, 0.6333, 0.7123, 0.625, 0.8369, 0.6197, 0.8188, 0.6458, 0.8119, 0.6515, 0.8278, 0.694, 0.7542, 0.6656, 0.7613, 0.6611, 0.7322, 0.6605, 0.7019, 0.6907, 0.7054, 0.7081, 0.863, 0.7464, 0.8465, 0.7676, 0.9146, 0.7343, 0.9272, 0.7208, 0.896, 0.7226, 0.6208, 0.6907, 0.7054, 0.6605, 0.7019, 0.6758, 0.6542, 0.6919, 0.6099, 0.7081, 0.863, 0.6841, 0.8101, 0.6656, 0.7613, 0.694, 0.7542, 0.7464, 0.8465, 0.6347, 0.7449, 0.6656, 0.7613, 0.6373, 0.7616, 0.6373, 0.7616, 0.6656, 0.7613, 0.64, 0.7786, 0.64, 0.7786, 0.6656, 0.7613, 0.6429, 0.7953, 0.6429, 0.7953, 0.6841, 0.8101, 0.6458, 0.8119, 0.6656, 0.7613, 0.6841, 0.8101, 0.6429, 0.7953, 0.6458, 0.8119, 0.6841, 0.8101, 0.6515, 0.8278, 0.6593, 0.8439, 0.6515, 0.8278, 0.6841, 0.8101, 0.7081, 0.863, 0.6593, 0.8439, 0.7081, 0.863, 0.6687, 0.8609, 0.6687, 0.8609, 0.7081, 0.863, 0.6778, 0.8791, 0.6347, 0.7449, 0.6334, 0.7286, 0.6611, 0.7322, 0.6333, 0.7123, 0.6611, 0.7322, 0.6334, 0.7286, 0.6347, 0.7449, 0.6611, 0.7322, 0.6656, 0.7613, 0.6611, 0.7322, 0.6333, 0.7123, 0.6605, 0.7019, 0.6333, 0.7123, 0.6339, 0.6962, 0.6605, 0.7019, 0.6346, 0.6804, 0.6605, 0.7019, 0.6339, 0.6962, 0.6434, 0.6387, 0.6758, 0.6542, 0.6389, 0.6517, 0.6389, 0.6517, 0.6758, 0.6542, 0.6365, 0.6658, 0.6499, 0.6263, 0.6758, 0.6542, 0.6434, 0.6387, 0.6346, 0.6804, 0.6365, 0.6658, 0.6758, 0.6542, 0.6605, 0.7019, 0.668, 0.6014, 0.6777, 0.5895, 0.6919, 0.6099, 0.668, 0.6014, 0.6919, 0.6099, 0.6588, 0.6142, 0.7048, 0.9313, 0.6951, 0.9152, 0.7343, 0.9272, 0.6499, 0.6263, 0.6588, 0.6142, 0.6919, 0.6099, 0.6758, 0.6542, 0.7343, 0.9272, 0.6951, 0.9152, 0.7208, 0.896, 0.6951, 0.9152, 0.6862, 0.8977, 0.7208, 0.896, 0.6778, 0.8791, 0.7208, 0.896, 0.6862, 0.8977, 0.7081, 0.863, 0.7208, 0.896, 0.6778, 0.8791, 0.694, 0.7542, 0.6907, 0.7054, 0.7751, 0.6898, 0.7825, 0.752, 0.7676, 0.9146, 0.7464, 0.8465, 0.8584, 0.8316, 0.8692, 0.8937, 0.6907, 0.7054, 0.7226, 0.6208, 0.8172, 0.5956, 0.7751, 0.6898, 0.7464, 0.8465, 0.694, 0.7542, 0.7825, 0.752, 0.8584, 0.8316, 0.03749, 0.6148, 0.0001677, 0.5273, 0.09082, 0.5249, 0.1302, 0.6143, 0.0002369, 0.7594, 0.03701, 0.6716, 0.1303, 0.6736, 0.08913, 0.7601, 0.03701, 0.6716, 0.03749, 0.6148, 0.1302, 0.6143, 0.1303, 0.6736, 0.0001677, 0.8158, 0.0002369, 0.7594, 0.08913, 0.7601, 0.08983, 0.8159, 0.2829, 0.6655, 0.2841, 0.6229, 0.3415, 0.6136, 0.3438, 0.6702, 0.2558, 0.8093, 0.2557, 0.7499, 0.326, 0.7593, 0.3214, 0.8132, 0.2841, 0.6229, 0.255, 0.5467, 0.3164, 0.5286, 0.3415, 0.6136, 0.2557, 0.7499, 0.2829, 0.6655, 0.3438, 0.6702, 0.326, 0.7593, 0.08913, 0.7601, 0.1303, 0.6736, 0.2156, 0.6728, 0.171, 0.7558, 0.1302, 0.6143, 0.09082, 0.5249, 0.1743, 0.5329, 0.2152, 0.6176, 0.08983, 0.8159, 0.08913, 0.7601, 0.171, 0.7558, 0.1735, 0.8131, 0.1303, 0.6736, 0.1302, 0.6143, 0.2152, 0.6176, 0.2156, 0.6728, 0.171, 0.7558, 0.2156, 0.6728, 0.2829, 0.6655, 0.2557, 0.7499, 0.2152, 0.6176, 0.1743, 0.5329, 0.255, 0.5467, 0.2841, 0.6229, 0.1735, 0.8131, 0.171, 0.7558, 0.2557, 0.7499, 0.2558, 0.8093, 0.2156, 0.6728, 0.2152, 0.6176, 0.2841, 0.6229, 0.2829, 0.6655, 0.7977, 0.122, 0.7962, 0.09894, 0.8212, 0.09779, 0.8254, 0.118, 0.8152, 0.4686, 0.8154, 0.4459, 0.8458, 0.442, 0.8439, 0.4672, 0.8147, 0.3124, 0.8136, 0.2892, 0.8502, 0.2696, 0.8513, 0.2933, 0.7999, 0.1455, 0.7977, 0.122, 0.8254, 0.118, 0.8296, 0.1385, 0.8153, 0.4919, 0.8152, 0.4686, 0.8439, 0.4672, 0.8427, 0.4924, 0.8154, 0.3352, 0.8147, 0.3124, 0.8513, 0.2933, 0.8517, 0.3174, 0.8024, 0.1695, 0.7999, 0.1455, 0.8296, 0.1385, 0.8339, 0.1592, 0.8161, 0.5162, 0.8153, 0.4919, 0.8427, 0.4924, 0.8426, 0.5175, 0.8158, 0.3576, 0.8154, 0.3352, 0.8517, 0.3174, 0.8514, 0.3419, 0.8051, 0.1936, 0.8024, 0.1695, 0.8339, 0.1592, 0.8381, 0.1801, 0.795, 0.03448, 0.796, 0.0143, 0.8168, 0.01839, 0.8155, 0.03825, 0.816, 0.3797, 0.8158, 0.3576, 0.8514, 0.3419, 0.8506, 0.3666, 0.8078, 0.2177, 0.8051, 0.1936, 0.8381, 0.1801, 0.8421, 0.2015, 0.7947, 0.05521, 0.795, 0.03448, 0.8155, 0.03825, 0.8159, 0.05811, 0.8159, 0.4017, 0.816, 0.3797, 0.8506, 0.3666, 0.8493, 0.3916, 0.8102, 0.2418, 0.8078, 0.2177, 0.8421, 0.2015, 0.8456, 0.2236, 0.7951, 0.07668, 0.7947, 0.05521, 0.8159, 0.05811, 0.8179, 0.07792, 0.8157, 0.4237, 0.8159, 0.4017, 0.8493, 0.3916, 0.8477, 0.4167, 0.8121, 0.2657, 0.8102, 0.2418, 0.8456, 0.2236, 0.8483, 0.2463, 0.7962, 0.09894, 0.7951, 0.07668, 0.8179, 0.07792, 0.8212, 0.09779, 0.8154, 0.4459, 0.8157, 0.4237, 0.8477, 0.4167, 0.8458, 0.442, 0.8136, 0.2892, 0.8121, 0.2657, 0.8483, 0.2463, 0.8502, 0.2696, 0.7454, 0.4613, 0.7487, 0.4401, 0.7751, 0.4444, 0.7724, 0.466, 0.7623, 0.316, 0.7621, 0.2935, 0.7938, 0.2923, 0.7928, 0.3159, 0.7423, 0.1448, 0.7385, 0.1195, 0.7689, 0.1178, 0.774, 0.1418, 0.7422, 0.4838, 0.7454, 0.4613, 0.7724, 0.466, 0.7704, 0.4887, 0.7615, 0.3377, 0.7623, 0.316, 0.7928, 0.3159, 0.7909, 0.3386, 0.7466, 0.1703, 0.7423, 0.1448, 0.774, 0.1418, 0.7793, 0.1664, 0.7391, 0.5079, 0.7422, 0.4838, 0.7704, 0.4887, 0.7694, 0.5129, 0.7599, 0.3586, 0.7615, 0.3377, 0.7909, 0.3386, 0.7881, 0.3605, 0.7511, 0.1959, 0.7466, 0.1703, 0.7793, 0.1664, 0.7843, 0.1917, 0.7331, 0.02584, 0.7345, 0.005077, 0.7586, 0.008818, 0.7582, 0.02917, 0.7576, 0.3791, 0.7599, 0.3586, 0.7881, 0.3605, 0.785, 0.3817, 0.7552, 0.2212, 0.7511, 0.1959, 0.7843, 0.1917, 0.7885, 0.2172, 0.7326, 0.04785, 0.7331, 0.02584, 0.7582, 0.02917, 0.759, 0.05022, 0.7549, 0.3993, 0.7576, 0.3791, 0.785, 0.3817, 0.7816, 0.4025, 0.7585, 0.2459, 0.7552, 0.2212, 0.7885, 0.2172, 0.7914, 0.2427, 0.7334, 0.07095, 0.7326, 0.04785, 0.759, 0.05022, 0.7611, 0.07199, 0.7518, 0.4195, 0.7549, 0.3993, 0.7816, 0.4025, 0.7783, 0.4233, 0.7609, 0.2701, 0.7585, 0.2459, 0.7914, 0.2427, 0.7933, 0.2678, 0.7353, 0.0949, 0.7334, 0.07095, 0.7611, 0.07199, 0.7645, 0.09449, 0.7487, 0.4401, 0.7518, 0.4195, 0.7783, 0.4233, 0.7751, 0.4444, 0.7621, 0.2935, 0.7609, 0.2701, 0.7933, 0.2678, 0.7938, 0.2923, 0.7385, 0.1195, 0.7353, 0.0949, 0.7645, 0.09449, 0.7689, 0.1178, 0.283, 0.4021, 0.2867, 0.3702, 0.3345, 0.3801, 0.3339, 0.4073, 0.2859, 0.2289, 0.2842, 0.2135, 0.3129, 0.2222, 0.315, 0.2402, 0.2817, 0.1275, 0.2831, 0.1106, 0.3211, 0.1001, 0.3173, 0.1191, 0.2796, 0.4341, 0.283, 0.4021, 0.3339, 0.4073, 0.331, 0.4341, 0.2878, 0.2457, 0.2859, 0.2289, 0.315, 0.2402, 0.3181, 0.2596, 0.281, 0.143, 0.2817, 0.1275, 0.3173, 0.1191, 0.3145, 0.1372, 0.2762, 0.4648, 0.2796, 0.4341, 0.331, 0.4341, 0.3264, 0.4599, 0.2895, 0.265, 0.2878, 0.2457, 0.3181, 0.2596, 0.3221, 0.2805, 0.2808, 0.1575, 0.281, 0.143, 0.3145, 0.1372, 0.3127, 0.1545, 0.2732, 0.4926, 0.2762, 0.4648, 0.3264, 0.4599, 0.3202, 0.4842, 0.2908, 0.2869, 0.2895, 0.265, 0.3221, 0.2805, 0.3264, 0.3031, 0.2809, 0.1715, 0.2808, 0.1575, 0.3127, 0.1545, 0.3118, 0.1714, 0.271, 0.5168, 0.2732, 0.4926, 0.3202, 0.4842, 0.3131, 0.5064, 0.2909, 0.3117, 0.2908, 0.2869, 0.3264, 0.3031, 0.3304, 0.3275, 0.2817, 0.1853, 0.2809, 0.1715, 0.3118, 0.1714, 0.3113, 0.1881, 0.2882, 0.07097, 0.2917, 0.04812, 0.3377, 0.03658, 0.3318, 0.05894, 0.2895, 0.3397, 0.2909, 0.3117, 0.3304, 0.3275, 0.3333, 0.3533, 0.2828, 0.1991, 0.2817, 0.1853, 0.3113, 0.1881, 0.3117, 0.2049, 0.2852, 0.09186, 0.2882, 0.07097, 0.3318, 0.05894, 0.3261, 0.08005, 0.2867, 0.3702, 0.2895, 0.3397, 0.3333, 0.3533, 0.3345, 0.3801, 0.2842, 0.2135, 0.2828, 0.1991, 0.3117, 0.2049, 0.3129, 0.2222, 0.2831, 0.1106, 0.2852, 0.09186, 0.3261, 0.08005, 0.3211, 0.1001])
me_cylinder.materials.append(None)
me_cylinder.use_remesh_preserve_volume = False
me_cylinder.use_remesh_preserve_attributes = False
me_cylinder.use_mirror_vertex_groups = False
me_cylinder.use_paint_bone_selection = False
me_cylinder.use_paint_mask = True
me_cylinder.update()

# ---- objects
ob_hemi = bpy.data.objects.new('Hemi', light_hemi)
ob_cylinder = bpy.data.objects.new('Cylinder', me_cylinder)
ob_lamp = bpy.data.objects.new('Lamp', light_lamp)
ob_camera = bpy.data.objects.new('Camera', cam_camera)

# ---- transforms, parenting, visibility, modifiers, constraints
ob_hemi.location = (5.68, 3.861, -3.472)
ob_hemi.rotation_euler = (3.13, 0.4658, -1.887)
ob_hemi.lineart.crease_threshold = 0.0
ob_cylinder.location = (1.0, 0.5338, 0.8282)
ob_cylinder.lineart.crease_threshold = 0.0
ob_cylinder.material_slots[0].link = 'OBJECT'; ob_cylinder.material_slots[0].material = mat_material_001
ob_lamp.location = (4.076, 1.005, 5.904)
ob_lamp.rotation_euler = (0.6503, 0.05522, 1.866)
ob_lamp.lock_rotations_4d = False
ob_lamp.empty_display_type = 'ARROWS'
ob_lamp.color = (0.0, 0.0, 0.0, 0.0)
ob_lamp.lineart.crease_threshold = 0.0
ob_camera.location = (7.481, -6.508, 5.344)
ob_camera.rotation_euler = (1.109, 0.01082, 0.8149)
ob_camera.lock_rotations_4d = False
ob_camera.empty_display_type = 'ARROWS'
ob_camera.color = (0.0, 0.0, 0.0, 0.0)
ob_camera.display_type = 'WIRE'
ob_camera.lineart.crease_threshold = 0.0

# ---- collection membership
col_collection_1.objects.link(ob_hemi)
col_collection_1.objects.link(ob_cylinder)
col_collection_1.objects.link(ob_lamp)
col_collection_1.objects.link(ob_camera)

# ---- scene / render settings (as saved in the file)
scene.camera = ob_camera
scene.frame_start = 1; scene.frame_end = 250; scene.frame_set(0)
scene.render.engine = 'BLENDER_EEVEE_NEXT'
scene.render.resolution_percentage = 50
scene.render.dither_intensity = 0.0
scene.render.use_bake_clear = False
scene.cycles.use_denoising = False
scene.cycles.samples = 10
scene.cycles.sampling_pattern = 'TABULATED_SOBOL'
scene.cycles.light_sampling_threshold = 0.0
scene.cycles.use_adaptive_sampling = False
scene.cycles.use_light_tree = False
scene.cycles.blur_glossy = 0.0
scene.cycles.pixel_filter_type = 'GAUSSIAN'
scene.cycles.sample_clamp_indirect = 0.0
scene.view_settings.view_transform = 'Standard'
bpy.context.view_layer.update()
